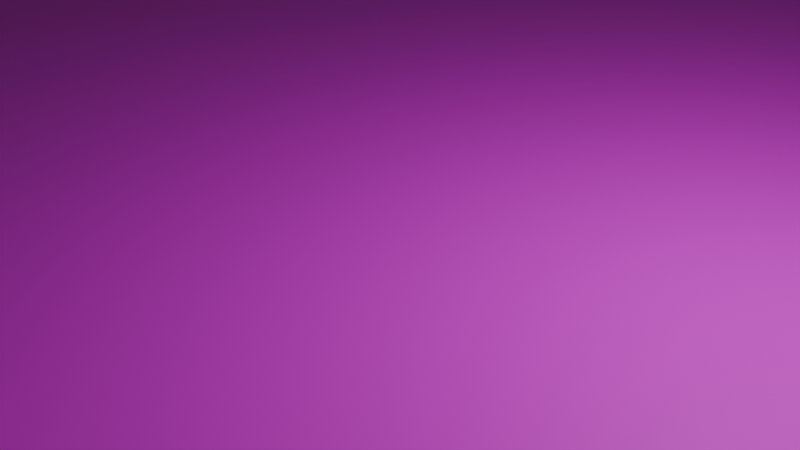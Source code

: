 # Source: floor.blend  (saved by Blender 4.1.24; exported with 4.5.12 LTS)
import bpy
from mathutils import Matrix  # noqa: F401  (used for matrix-valued properties, if any)

bpy.ops.wm.read_factory_settings(use_empty=True)
scene = bpy.context.scene
scene.name = 'Scene'

# ---- collections
col_collection = bpy.data.collections.new('Collection'); scene.collection.children.link(col_collection)

# ---- images (referenced by path relative to the original .blend; pixels are not part of the script)
import os
ASSET_DIR = os.environ.get("B2B_ASSET_DIR", "")  # directory of the original .blend (textures are referenced by path, not embedded)
HERE = os.path.dirname(os.path.abspath(__file__))  # packed textures are extracted next to this script under _unpacked/

def load_image(name, relpath, width, height, colorspace="sRGB"):
    """Load a texture the original file referenced (path relative to the .blend, or extracted next to this script)."""
    p = next((c for c in (os.path.join(HERE, relpath), os.path.join(ASSET_DIR, relpath)) if relpath and os.path.exists(c)), "")
    if p:
        img = bpy.data.images.load(p, check_existing=True)
        img.name = name
    else:  # same state as the original file: an image datablock whose file is absent (Cycles renders it pink)
        img = bpy.data.images.new(name, width, height)
        img.source = "FILE"
        img.filepath = "//" + (relpath or name)
    img.colorspace_settings.name = colorspace
    return img
img_parkinggrass_png = load_image('parkingGrass.png', 'parkingGrass.png', 1024, 1024, 'sRGB')

# ---- materials (node trees are filled in below, after node groups)
mat_material_001 = bpy.data.materials.new('Material.001')
mat_material_001.use_transparent_shadow = False
mat_material_001.roughness = 0.5

# ---- material node trees
mat_material_001.use_nodes = True; mat_material_001.node_tree.nodes.clear()
_N = mat_material_001.node_tree.nodes; _L = mat_material_001.node_tree.links
n0 = _N.new('ShaderNodeBsdfPrincipled'); n0.name = 'Principled BSDF'; n0.location = (0, 300)
n0.inputs[3].default_value = 1.45
n0.inputs[27].default_value = (0.0, 0.0, 0.0, 1.0)
n1 = _N.new('ShaderNodeOutputMaterial'); n1.name = 'Material Output'; n1.location = (280, 300)
n2 = _N.new('ShaderNodeTexImage'); n2.name = 'Image Texture'; n2.location = (-480, 300)
n2.image = img_parkinggrass_png
_L.new(n2.outputs[0], n0.inputs[0])
_L.new(n0.outputs[0], n1.inputs[0])
n1.is_active_output = True

# ---- world
world_world = bpy.data.worlds.new('World'); scene.world = world_world
world_world.use_nodes = True; world_world.node_tree.nodes.clear()
_N = world_world.node_tree.nodes; _L = world_world.node_tree.links
n0 = _N.new('ShaderNodeOutputWorld'); n0.name = 'World Output'; n0.location = (300, 300)
n1 = _N.new('ShaderNodeBackground'); n1.name = 'Background'; n1.location = (10, 300)
n1.inputs[0].default_value = (0.05088, 0.05088, 0.05088, 1.0)
_L.new(n1.outputs[0], n0.inputs[0])
n0.is_active_output = True
world_world.color = (0.05088, 0.05088, 0.05088)
world_world.use_sun_shadow = False
world_world.sun_shadow_jitter_overblur = 0.0

# ---- cameras
cam_camera = bpy.data.cameras.new('Camera')
cam_camera.clip_end = 100.0
cam_camera.ortho_scale = 7.314

# ---- lights
light_light = bpy.data.lights.new('Light', 'POINT')
light_light.transmission_factor = 0.0
light_light.energy = 1000.0
light_light.shadow_soft_size = 0.1
light_light.shadow_maximum_resolution = 0.006
light_light.use_absolute_resolution = True

# ---- meshes
me_plane_plane_001 = bpy.data.meshes.new('Plane_Plane.001')
me_plane_plane_001.from_pydata([(-50.0, -50.0, 0.0), (50.0, -50.0, 0.0), (-50.0, 50.0, 0.0), (50.0, 50.0, 0.0)], [], [(0, 1, 3, 2)])
_uv = me_plane_plane_001.uv_layers.new(name='UVMap')
_uv.uv.foreach_set('vector', [7.629e-08, 6.67e-15, 1.0, 8.742e-08, 1.0, 1.0, -1.113e-08, 1.0])
me_plane_plane_001.materials.append(mat_material_001)
me_plane_plane_001.update()
me_plane_plane_001.normals_split_custom_set([tuple(v) for v in zip(*[iter([0.0, 0.0, 1.0, 0.0, 0.0, 1.0, 0.0, 0.0, 1.0, 0.0, 0.0, 1.0])] * 3)])

# ---- objects
ob_light = bpy.data.objects.new('Light', light_light)
ob_camera = bpy.data.objects.new('Camera', cam_camera)
ob_plane_plane_001 = bpy.data.objects.new('Plane_Plane.001', me_plane_plane_001)

# ---- transforms, parenting, visibility, modifiers, constraints
ob_light.location = (4.076, 1.005, 5.904)
ob_light.rotation_euler = (0.6503, 0.05522, 1.866)
ob_light.lock_rotations_4d = False
ob_light.empty_display_type = 'ARROWS'
ob_light.color = (0.0, 0.0, 0.0, 0.0)
ob_light.lineart.crease_threshold = 0.0
ob_camera.location = (7.359, -6.926, 4.958)
ob_camera.rotation_euler = (1.109, 0.0, 0.8149)
ob_camera.lock_rotations_4d = False
ob_camera.empty_display_type = 'ARROWS'
ob_camera.color = (0.0, 0.0, 0.0, 0.0)
ob_camera.display_type = 'WIRE'
ob_camera.lineart.crease_threshold = 0.0
ob_plane_plane_001.location = (0.0, 0.0, 0.0)

# ---- collection membership
col_collection.objects.link(ob_light)
col_collection.objects.link(ob_camera)
col_collection.objects.link(ob_plane_plane_001)

# ---- scene / render settings (as saved in the file)
scene.camera = ob_camera
scene.frame_start = 1; scene.frame_end = 250; scene.frame_set(1)
scene.render.engine = 'BLENDER_EEVEE_NEXT'
scene.cycles.sampling_pattern = 'TABULATED_SOBOL'
scene.eevee.ray_tracing_options.trace_max_roughness = 0.0
bpy.context.view_layer.update()
